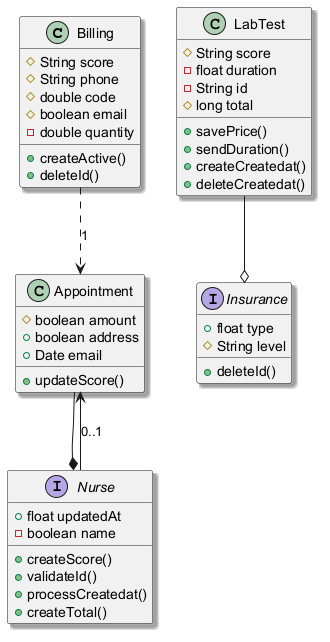

The diagram above was rendered by PlantUML. Its source (embedded in the PNG):
@startuml
skinparam shadowing true
class Billing {
  #String score
  #String phone
  #double code
  #boolean email
  -double quantity
  +createActive()
  +deleteId()
}
class LabTest {
  #String score
  -float duration
  -String id
  #long total
  +savePrice()
  +sendDuration()
  +createCreatedat()
  +deleteCreatedat()
}
class Appointment {
  #boolean amount
  +boolean address
  +Date email
  +updateScore()
}
interface Insurance {
  +float type
  #String level
  +deleteId()
}
interface Nurse {
  +float updatedAt
  -boolean name
  +createScore()
  +validateId()
  +processCreatedat()
  +createTotal()
}
LabTest --o Insurance
Nurse --> Appointment : "0..1"
Billing ..> Appointment : "1"
Appointment --* Nurse
@enduml